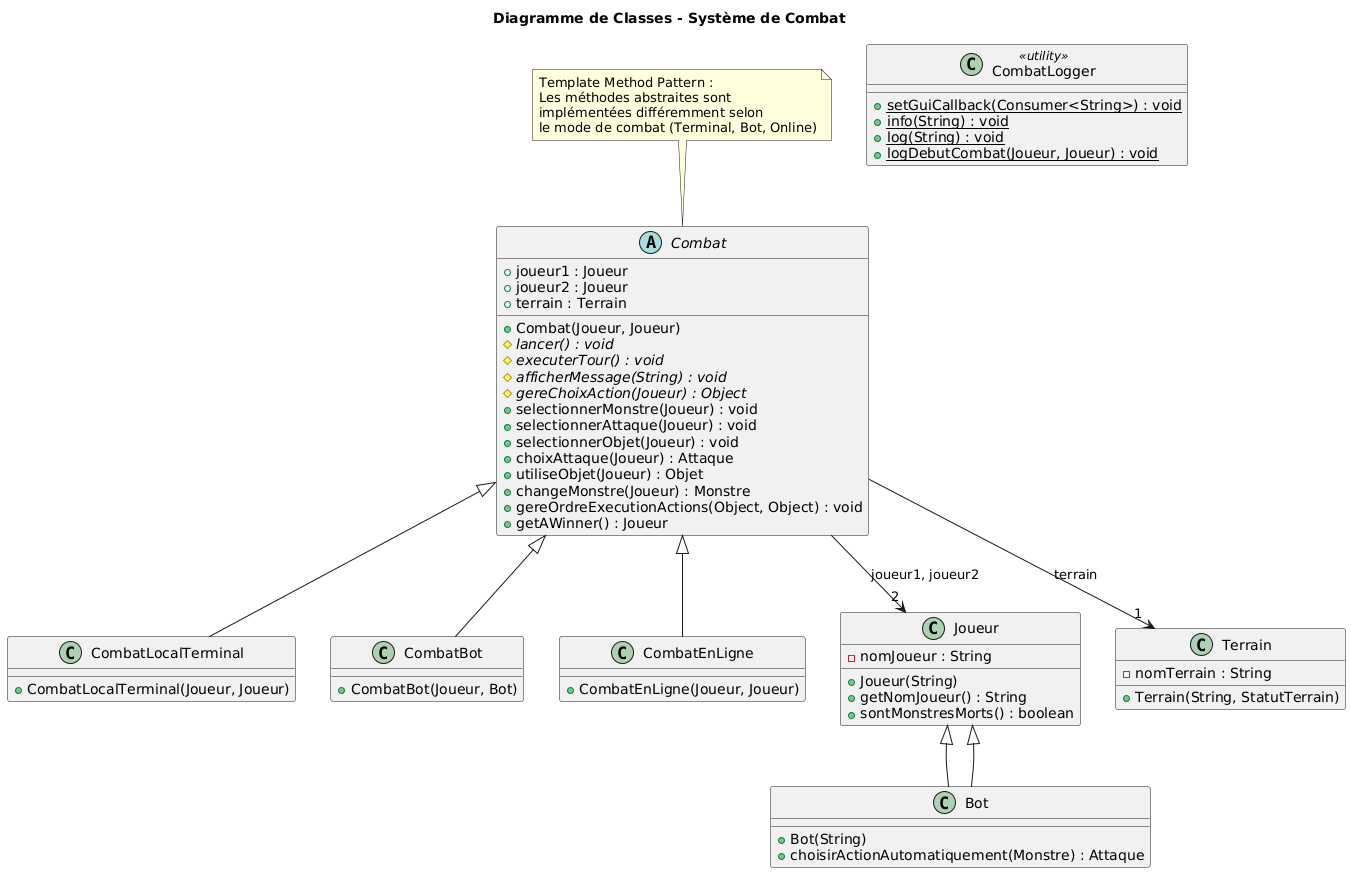

The diagram above was rendered by PlantUML. Its source (embedded in the PNG):
@startuml Combat

title Diagramme de Classes - Système de Combat

abstract class Combat {
    +joueur1 : Joueur
    +joueur2 : Joueur
    +terrain : Terrain

    +Combat(Joueur, Joueur)
    #{abstract} lancer() : void
    #{abstract} executerTour() : void
    #{abstract} afficherMessage(String) : void
    #{abstract} gereChoixAction(Joueur) : Object
    +selectionnerMonstre(Joueur) : void
    +selectionnerAttaque(Joueur) : void
    +selectionnerObjet(Joueur) : void
    +choixAttaque(Joueur) : Attaque
    +utiliseObjet(Joueur) : Objet
    +changeMonstre(Joueur) : Monstre
    +gereOrdreExecutionActions(Object, Object) : void
    +getAWinner() : Joueur
}

class CombatLocalTerminal extends Combat {
    +CombatLocalTerminal(Joueur, Joueur)
}

class CombatBot extends Combat {
    +CombatBot(Joueur, Bot)
}

class CombatEnLigne extends Combat {
    +CombatEnLigne(Joueur, Joueur)
}

class Joueur {
    -nomJoueur : String
    +Joueur(String)
    +getNomJoueur() : String
    +sontMonstresMorts() : boolean
}

class Bot extends Joueur {
    +Bot(String)
    +choisirActionAutomatiquement(Monstre) : Attaque
}

class Terrain {
    -nomTerrain : String
    +Terrain(String, StatutTerrain)
}

class CombatLogger <<utility>> {
    +{static} setGuiCallback(Consumer<String>) : void
    +{static} info(String) : void
    +{static} log(String) : void
    +{static} logDebutCombat(Joueur, Joueur) : void
}

' Relations
Combat --> "2" Joueur : joueur1, joueur2
Combat --> "1" Terrain : terrain
Bot --|> Joueur

note top of Combat
  Template Method Pattern :
  Les méthodes abstraites sont
  implémentées différemment selon
  le mode de combat (Terminal, Bot, Online)
end note

@enduml